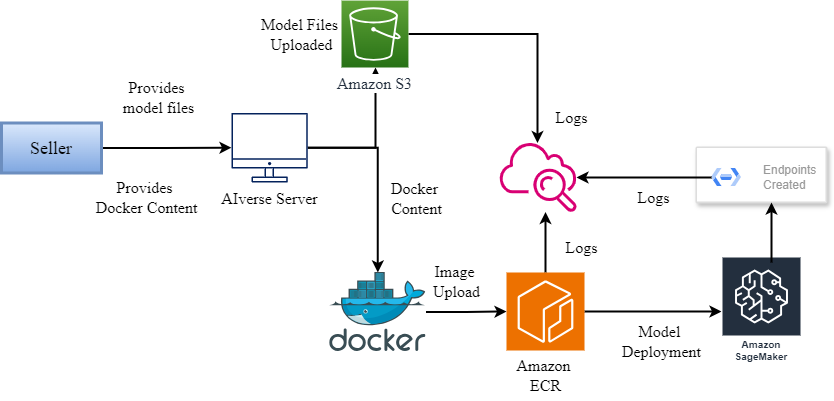

The diagram above was exported from draw.io. Its source (the exported page's mxGraphModel, read from the mxfile embedded in the PNG):
<mxGraphModel dx="2404" dy="-172" grid="0" gridSize="10" guides="1" tooltips="1" connect="1" arrows="1" fold="1" page="1" pageScale="1" pageWidth="1169" pageHeight="827" math="0" shadow="0">
  <root>
    <mxCell id="0" />
    <mxCell id="1" parent="0" />
    <mxCell id="4XfOIDvYcfkr9htFvZ-5-1" style="edgeStyle=orthogonalEdgeStyle;rounded=0;orthogonalLoop=1;jettySize=auto;html=1;strokeWidth=2;" edge="1" parent="1" source="4XfOIDvYcfkr9htFvZ-5-3" target="4XfOIDvYcfkr9htFvZ-5-15">
      <mxGeometry relative="1" as="geometry" />
    </mxCell>
    <mxCell id="4XfOIDvYcfkr9htFvZ-5-2" style="edgeStyle=orthogonalEdgeStyle;rounded=0;orthogonalLoop=1;jettySize=auto;html=1;strokeWidth=2;" edge="1" parent="1" source="4XfOIDvYcfkr9htFvZ-5-3" target="4XfOIDvYcfkr9htFvZ-5-8">
      <mxGeometry relative="1" as="geometry">
        <Array as="points">
          <mxPoint x="334" y="1065" />
        </Array>
      </mxGeometry>
    </mxCell>
    <mxCell id="4XfOIDvYcfkr9htFvZ-5-3" value="&lt;font color=&quot;#000000&quot; style=&quot;font-size: 16px;&quot;&gt;AIverse Server&lt;/font&gt;" style="outlineConnect=0;strokeColor=#001DBC;fillColor=#04225C;dashed=0;verticalLabelPosition=bottom;verticalAlign=top;align=center;html=1;fontSize=16;fontStyle=0;aspect=fixed;shape=mxgraph.aws4.illustration_desktop;pointerEvents=1;labelBackgroundColor=#ffffff;fontColor=#ffffff;strokeWidth=8;fontFamily=Times New Roman;" vertex="1" parent="1">
      <mxGeometry x="190" y="1030.5" width="76.37" height="69.5" as="geometry" />
    </mxCell>
    <mxCell id="4XfOIDvYcfkr9htFvZ-5-4" value="Amazon&lt;br&gt;CloudWatch Logs&lt;br&gt;" style="outlineConnect=0;fontColor=#ffffff;gradientDirection=north;fillColor=#d80073;strokeColor=#A50040;dashed=0;verticalLabelPosition=bottom;verticalAlign=top;align=center;html=1;fontSize=12;fontStyle=0;aspect=fixed;shape=mxgraph.aws4.cloudwatch;labelBackgroundColor=#ffffff;" vertex="1" parent="1">
      <mxGeometry x="457.0000000000002" y="1056" width="78" height="78" as="geometry" />
    </mxCell>
    <mxCell id="4XfOIDvYcfkr9htFvZ-5-5" style="edgeStyle=orthogonalEdgeStyle;rounded=0;orthogonalLoop=1;jettySize=auto;html=1;strokeWidth=2;" edge="1" parent="1" source="4XfOIDvYcfkr9htFvZ-5-6" target="4XfOIDvYcfkr9htFvZ-5-3">
      <mxGeometry relative="1" as="geometry" />
    </mxCell>
    <mxCell id="4XfOIDvYcfkr9htFvZ-5-6" value="Seller" style="rounded=0;whiteSpace=wrap;html=1;fontFamily=Times New Roman;fontSize=18;fillColor=#dae8fc;gradientColor=#7ea6e0;strokeColor=#6c8ebf;fontStyle=0;strokeWidth=3;" vertex="1" parent="1">
      <mxGeometry x="-40" y="1040.5" width="100" height="50" as="geometry" />
    </mxCell>
    <mxCell id="4XfOIDvYcfkr9htFvZ-5-7" style="edgeStyle=orthogonalEdgeStyle;rounded=0;orthogonalLoop=1;jettySize=auto;html=1;strokeWidth=2;" edge="1" parent="1" source="4XfOIDvYcfkr9htFvZ-5-8" target="4XfOIDvYcfkr9htFvZ-5-4">
      <mxGeometry relative="1" as="geometry" />
    </mxCell>
    <mxCell id="4XfOIDvYcfkr9htFvZ-5-8" value="Amazon S3" style="outlineConnect=0;fontColor=#232F3E;gradientColor=#60A337;gradientDirection=north;fillColor=#277116;strokeColor=#ffffff;dashed=0;verticalLabelPosition=bottom;verticalAlign=top;align=center;html=1;fontSize=16;fontStyle=0;aspect=fixed;shape=mxgraph.aws4.resourceIcon;resIcon=mxgraph.aws4.s3;labelBackgroundColor=#ffffff;fontFamily=Times New Roman;" vertex="1" parent="1">
      <mxGeometry x="300" y="918.08" width="66.92" height="66.92" as="geometry" />
    </mxCell>
    <mxCell id="4XfOIDvYcfkr9htFvZ-5-9" style="edgeStyle=orthogonalEdgeStyle;rounded=0;orthogonalLoop=1;jettySize=auto;html=1;strokeWidth=2;" edge="1" parent="1" source="4XfOIDvYcfkr9htFvZ-5-11" target="4XfOIDvYcfkr9htFvZ-5-4">
      <mxGeometry relative="1" as="geometry">
        <Array as="points">
          <mxPoint x="504" y="1160" />
          <mxPoint x="504" y="1160" />
        </Array>
      </mxGeometry>
    </mxCell>
    <mxCell id="4XfOIDvYcfkr9htFvZ-5-10" value="" style="edgeStyle=orthogonalEdgeStyle;rounded=0;orthogonalLoop=1;jettySize=auto;html=1;strokeWidth=2;" edge="1" parent="1" source="4XfOIDvYcfkr9htFvZ-5-11" target="4XfOIDvYcfkr9htFvZ-5-12">
      <mxGeometry relative="1" as="geometry" />
    </mxCell>
    <mxCell id="4XfOIDvYcfkr9htFvZ-5-11" value="" style="sketch=0;points=[[0,0,0],[0.25,0,0],[0.5,0,0],[0.75,0,0],[1,0,0],[0,1,0],[0.25,1,0],[0.5,1,0],[0.75,1,0],[1,1,0],[0,0.25,0],[0,0.5,0],[0,0.75,0],[1,0.25,0],[1,0.5,0],[1,0.75,0]];outlineConnect=0;fontColor=#232F3E;fillColor=#ED7100;strokeColor=#ffffff;dashed=0;verticalLabelPosition=bottom;verticalAlign=top;align=center;html=1;fontSize=12;fontStyle=0;aspect=fixed;shape=mxgraph.aws4.resourceIcon;resIcon=mxgraph.aws4.ecr;" vertex="1" parent="1">
      <mxGeometry x="465" y="1190" width="78" height="78" as="geometry" />
    </mxCell>
    <mxCell id="4XfOIDvYcfkr9htFvZ-5-12" value="Amazon SageMaker" style="sketch=0;outlineConnect=0;fontColor=#232F3E;gradientColor=none;strokeColor=#ffffff;fillColor=#232F3E;dashed=0;verticalLabelPosition=middle;verticalAlign=bottom;align=center;html=1;whiteSpace=wrap;fontSize=10;fontStyle=1;spacing=3;shape=mxgraph.aws4.productIcon;prIcon=mxgraph.aws4.sagemaker;" vertex="1" parent="1">
      <mxGeometry x="680" y="1174" width="80" height="110" as="geometry" />
    </mxCell>
    <mxCell id="4XfOIDvYcfkr9htFvZ-5-13" value="" style="strokeColor=#dddddd;shadow=1;strokeWidth=2;rounded=1;absoluteArcSize=1;arcSize=2;fontSize=16;" vertex="1" parent="1">
      <mxGeometry x="655" y="1065" width="130" height="55" as="geometry" />
    </mxCell>
    <mxCell id="4XfOIDvYcfkr9htFvZ-5-14" value="Endpoints&amp;nbsp;&lt;div&gt;Created&lt;/div&gt;" style="editableCssRules=.*;html=1;fontColor=#999999;shape=image;verticalLabelPosition=middle;verticalAlign=middle;labelPosition=right;align=left;spacingLeft=20;part=1;points=[];imageAspect=0;image=data:image/svg+xml,(base64 omitted: 916 chars);" vertex="1" parent="4XfOIDvYcfkr9htFvZ-5-13">
      <mxGeometry width="30" height="18" relative="1" as="geometry">
        <mxPoint x="15" y="21" as="offset" />
      </mxGeometry>
    </mxCell>
    <mxCell id="4XfOIDvYcfkr9htFvZ-5-15" value="" style="image;sketch=0;aspect=fixed;html=1;points=[];align=center;fontSize=12;image=img/lib/mscae/Docker.svg;" vertex="1" parent="1">
      <mxGeometry x="288.16999999999996" y="1190" width="96.34" height="79" as="geometry" />
    </mxCell>
    <mxCell id="4XfOIDvYcfkr9htFvZ-5-16" value="Provides&lt;div style=&quot;font-size: 16px;&quot;&gt;&amp;nbsp;model&amp;nbsp;&lt;span style=&quot;background-color: initial; font-size: 16px;&quot;&gt;files&lt;/span&gt;&lt;/div&gt;" style="text;html=1;align=center;verticalAlign=middle;resizable=0;points=[];autosize=1;strokeColor=none;fillColor=none;fontFamily=Times New Roman;fontSize=16;" vertex="1" parent="1">
      <mxGeometry x="65" y="990" width="100" height="50" as="geometry" />
    </mxCell>
    <mxCell id="4XfOIDvYcfkr9htFvZ-5-17" value="Provides&amp;nbsp;&lt;div style=&quot;font-size: 16px;&quot;&gt;Docker Content&lt;/div&gt;" style="text;html=1;align=center;verticalAlign=middle;resizable=0;points=[];autosize=1;strokeColor=none;fillColor=none;fontFamily=Times New Roman;fontSize=16;" vertex="1" parent="1">
      <mxGeometry x="40" y="1090" width="130" height="50" as="geometry" />
    </mxCell>
    <mxCell id="4XfOIDvYcfkr9htFvZ-5-18" value="Model Files&amp;nbsp;&lt;div style=&quot;font-size: 16px;&quot;&gt;Uploaded&lt;/div&gt;" style="text;html=1;align=center;verticalAlign=middle;resizable=0;points=[];autosize=1;strokeColor=none;fillColor=none;fontFamily=Times New Roman;fontSize=16;" vertex="1" parent="1">
      <mxGeometry x="210" y="926.54" width="100" height="50" as="geometry" />
    </mxCell>
    <mxCell id="4XfOIDvYcfkr9htFvZ-5-19" value="Docker&amp;nbsp;&lt;div style=&quot;font-size: 16px;&quot;&gt;Content&lt;/div&gt;" style="text;html=1;align=center;verticalAlign=middle;resizable=0;points=[];autosize=1;strokeColor=none;fillColor=none;rotation=0;fontFamily=Times New Roman;fontSize=16;" vertex="1" parent="1">
      <mxGeometry x="340" y="1090.5" width="70" height="50" as="geometry" />
    </mxCell>
    <mxCell id="4XfOIDvYcfkr9htFvZ-5-20" value="Logs" style="text;html=1;align=center;verticalAlign=middle;resizable=0;points=[];autosize=1;strokeColor=none;fillColor=none;fontFamily=Times New Roman;fontSize=16;strokeWidth=2;" vertex="1" parent="1">
      <mxGeometry x="500" y="1020" width="60" height="30" as="geometry" />
    </mxCell>
    <mxCell id="4XfOIDvYcfkr9htFvZ-5-21" style="edgeStyle=orthogonalEdgeStyle;rounded=0;orthogonalLoop=1;jettySize=auto;html=1;entryX=0;entryY=0.5;entryDx=0;entryDy=0;entryPerimeter=0;strokeWidth=2;" edge="1" parent="1" source="4XfOIDvYcfkr9htFvZ-5-15" target="4XfOIDvYcfkr9htFvZ-5-11">
      <mxGeometry relative="1" as="geometry" />
    </mxCell>
    <mxCell id="4XfOIDvYcfkr9htFvZ-5-22" value="Image&amp;nbsp;&lt;div style=&quot;font-size: 16px;&quot;&gt;Upload&lt;/div&gt;" style="text;html=1;align=center;verticalAlign=middle;resizable=0;points=[];autosize=1;strokeColor=none;fillColor=none;fontFamily=Times New Roman;fontSize=16;" vertex="1" parent="1">
      <mxGeometry x="380" y="1174" width="70" height="50" as="geometry" />
    </mxCell>
    <mxCell id="4XfOIDvYcfkr9htFvZ-5-23" value="Amazon&amp;nbsp;&lt;div&gt;ECR&lt;/div&gt;" style="text;html=1;align=center;verticalAlign=middle;resizable=0;points=[];autosize=1;strokeColor=none;fillColor=none;fontSize=16;fontFamily=Times New Roman;" vertex="1" parent="1">
      <mxGeometry x="464" y="1268" width="80" height="50" as="geometry" />
    </mxCell>
    <mxCell id="4XfOIDvYcfkr9htFvZ-5-24" value="Model&amp;nbsp;&lt;div style=&quot;font-size: 16px;&quot;&gt;Deployment&lt;/div&gt;" style="text;html=1;align=center;verticalAlign=middle;resizable=0;points=[];autosize=1;strokeColor=none;fillColor=none;fontFamily=Times New Roman;fontSize=16;" vertex="1" parent="1">
      <mxGeometry x="570" y="1234" width="100" height="50" as="geometry" />
    </mxCell>
    <mxCell id="4XfOIDvYcfkr9htFvZ-5-25" style="edgeStyle=orthogonalEdgeStyle;rounded=0;orthogonalLoop=1;jettySize=auto;html=1;strokeWidth=2;" edge="1" parent="1" source="4XfOIDvYcfkr9htFvZ-5-14" target="4XfOIDvYcfkr9htFvZ-5-4">
      <mxGeometry relative="1" as="geometry">
        <mxPoint x="620" y="1085" as="targetPoint" />
      </mxGeometry>
    </mxCell>
    <mxCell id="4XfOIDvYcfkr9htFvZ-5-26" value="Logs" style="text;html=1;align=center;verticalAlign=middle;resizable=0;points=[];autosize=1;strokeColor=none;fillColor=none;fontFamily=Times New Roman;fontSize=16;strokeWidth=2;" vertex="1" parent="1">
      <mxGeometry x="582" y="1100" width="60" height="30" as="geometry" />
    </mxCell>
    <mxCell id="4XfOIDvYcfkr9htFvZ-5-27" value="Logs" style="text;html=1;align=center;verticalAlign=middle;resizable=0;points=[];autosize=1;strokeColor=none;fillColor=none;fontFamily=Times New Roman;fontSize=16;strokeWidth=2;" vertex="1" parent="1">
      <mxGeometry x="510" y="1150" width="60" height="30" as="geometry" />
    </mxCell>
    <mxCell id="4XfOIDvYcfkr9htFvZ-5-28" value="" style="endArrow=classic;html=1;rounded=0;exitX=0.625;exitY=0.055;exitDx=0;exitDy=0;exitPerimeter=0;strokeWidth=2;" edge="1" parent="1" source="4XfOIDvYcfkr9htFvZ-5-12">
      <mxGeometry width="50" height="50" relative="1" as="geometry">
        <mxPoint x="680" y="1170" as="sourcePoint" />
        <mxPoint x="730" y="1120" as="targetPoint" />
      </mxGeometry>
    </mxCell>
  </root>
</mxGraphModel>